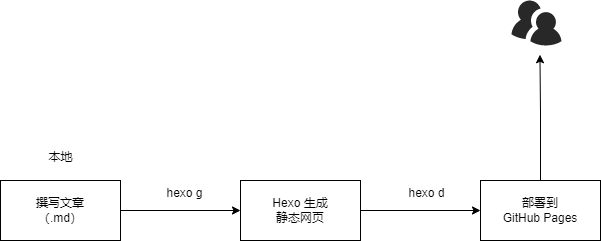

The diagram above was exported from draw.io. Its source (the exported page's mxGraphModel, read from the mxfile embedded in the PNG):
<mxGraphModel dx="924" dy="685" grid="1" gridSize="10" guides="1" tooltips="1" connect="1" arrows="1" fold="1" page="1" pageScale="1" pageWidth="827" pageHeight="1169" math="0" shadow="0">
  <root>
    <mxCell id="0" />
    <mxCell id="1" parent="0" />
    <mxCell id="EK9OzAc0L5KVqxl-XzRt-9" style="edgeStyle=orthogonalEdgeStyle;rounded=0;orthogonalLoop=1;jettySize=auto;html=1;exitX=1;exitY=0.5;exitDx=0;exitDy=0;" edge="1" parent="1" source="EK9OzAc0L5KVqxl-XzRt-1" target="EK9OzAc0L5KVqxl-XzRt-2">
      <mxGeometry relative="1" as="geometry" />
    </mxCell>
    <mxCell id="EK9OzAc0L5KVqxl-XzRt-1" value="撰写文章&lt;br&gt;（.md）" style="rounded=0;whiteSpace=wrap;html=1;" vertex="1" parent="1">
      <mxGeometry x="160" y="550" width="120" height="60" as="geometry" />
    </mxCell>
    <mxCell id="EK9OzAc0L5KVqxl-XzRt-8" style="edgeStyle=orthogonalEdgeStyle;rounded=0;orthogonalLoop=1;jettySize=auto;html=1;exitX=1;exitY=0.5;exitDx=0;exitDy=0;entryX=0;entryY=0.5;entryDx=0;entryDy=0;" edge="1" parent="1" source="EK9OzAc0L5KVqxl-XzRt-2" target="EK9OzAc0L5KVqxl-XzRt-3">
      <mxGeometry relative="1" as="geometry" />
    </mxCell>
    <mxCell id="EK9OzAc0L5KVqxl-XzRt-2" value="Hexo 生成&lt;br&gt;静态网页" style="rounded=0;whiteSpace=wrap;html=1;" vertex="1" parent="1">
      <mxGeometry x="400" y="550" width="120" height="60" as="geometry" />
    </mxCell>
    <mxCell id="EK9OzAc0L5KVqxl-XzRt-7" style="edgeStyle=orthogonalEdgeStyle;rounded=0;orthogonalLoop=1;jettySize=auto;html=1;exitX=0.5;exitY=0;exitDx=0;exitDy=0;entryX=0.569;entryY=1.205;entryDx=0;entryDy=0;entryPerimeter=0;" edge="1" parent="1" source="EK9OzAc0L5KVqxl-XzRt-3" target="EK9OzAc0L5KVqxl-XzRt-5">
      <mxGeometry relative="1" as="geometry" />
    </mxCell>
    <mxCell id="EK9OzAc0L5KVqxl-XzRt-3" value="部署到&lt;br&gt;GitHub Pages" style="rounded=0;whiteSpace=wrap;html=1;" vertex="1" parent="1">
      <mxGeometry x="640" y="550" width="120" height="60" as="geometry" />
    </mxCell>
    <mxCell id="EK9OzAc0L5KVqxl-XzRt-5" value="" style="verticalLabelPosition=bottom;sketch=0;html=1;fillColor=#282828;strokeColor=none;verticalAlign=top;pointerEvents=1;align=center;shape=mxgraph.cisco_safe.people_places_things_icons.icon9;" vertex="1" parent="1">
      <mxGeometry x="671" y="370" width="50" height="45" as="geometry" />
    </mxCell>
    <mxCell id="EK9OzAc0L5KVqxl-XzRt-10" value="本地" style="text;html=1;align=center;verticalAlign=middle;resizable=0;points=[];autosize=1;strokeColor=none;fillColor=none;" vertex="1" parent="1">
      <mxGeometry x="199" y="514" width="42" height="26" as="geometry" />
    </mxCell>
    <mxCell id="EK9OzAc0L5KVqxl-XzRt-11" value="hexo g" style="text;html=1;align=center;verticalAlign=middle;resizable=0;points=[];autosize=1;strokeColor=none;fillColor=none;" vertex="1" parent="1">
      <mxGeometry x="317" y="550" width="54" height="26" as="geometry" />
    </mxCell>
    <mxCell id="EK9OzAc0L5KVqxl-XzRt-12" value="hexo d" style="text;html=1;align=center;verticalAlign=middle;resizable=0;points=[];autosize=1;strokeColor=none;fillColor=none;" vertex="1" parent="1">
      <mxGeometry x="559" y="550" width="54" height="26" as="geometry" />
    </mxCell>
  </root>
</mxGraphModel>